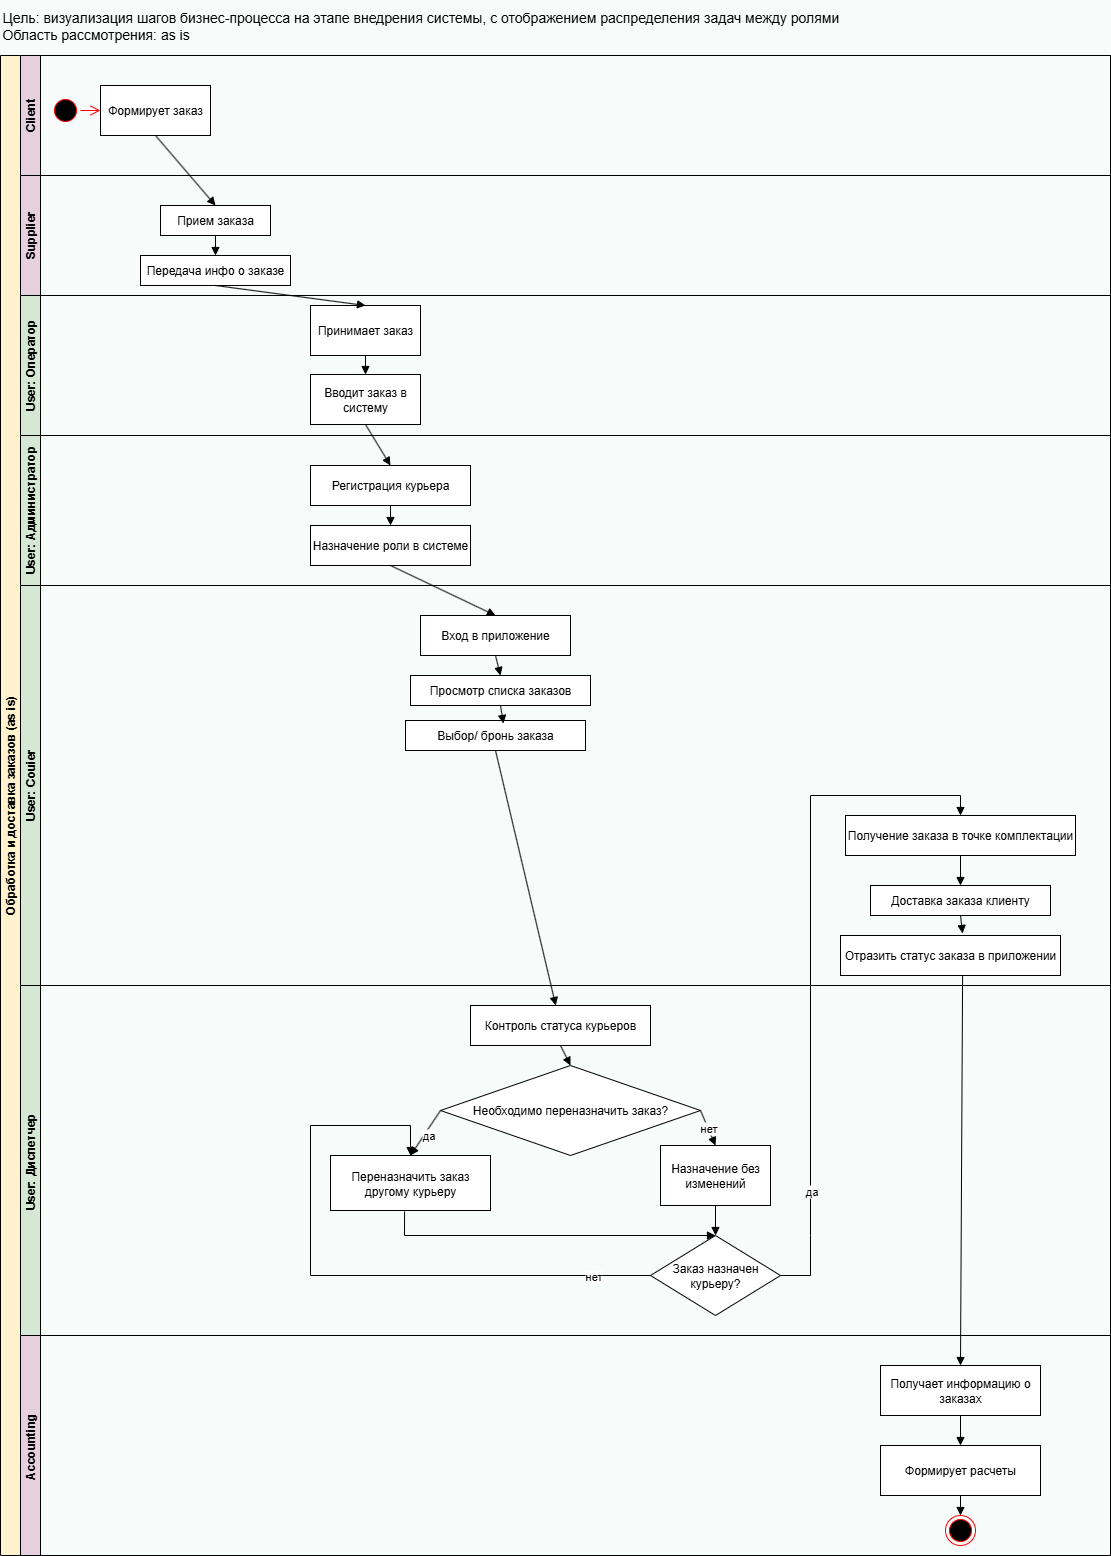

The diagram above was exported from draw.io. Its source (the exported page's mxGraphModel, read from the mxfile embedded in the PNG):
<mxGraphModel dx="1426" dy="785" grid="1" gridSize="10" guides="1" tooltips="1" connect="1" arrows="1" fold="1" page="1" pageScale="1" pageWidth="1169" pageHeight="827" background="light-dark(#f7fcfa, #121212)" math="0" shadow="0">
  <root>
    <mxCell id="0" />
    <mxCell id="1" parent="0" />
    <mxCell id="dNxyNK7c78bLwvsdeMH5-19" value="Обработка и доставка заказов (as is)" style="swimlane;html=1;childLayout=stackLayout;resizeParent=1;resizeParentMax=0;horizontal=0;startSize=20;horizontalStack=0;fillColor=#FFF2CC;" parent="1" vertex="1">
      <mxGeometry x="30" y="70" width="1110" height="1500" as="geometry" />
    </mxCell>
    <mxCell id="dNxyNK7c78bLwvsdeMH5-20" value="Client" style="swimlane;html=1;startSize=20;horizontal=0;fillColor=#E6D0DE;" parent="dNxyNK7c78bLwvsdeMH5-19" vertex="1">
      <mxGeometry x="20" width="1090" height="120" as="geometry" />
    </mxCell>
    <mxCell id="2FphuYDtsxm1Rb0ZYwRk-10" value="Формирует заказ" style="html=1;whiteSpace=wrap;" parent="dNxyNK7c78bLwvsdeMH5-20" vertex="1">
      <mxGeometry x="80" y="30" width="110" height="50" as="geometry" />
    </mxCell>
    <mxCell id="N42hsAt84xa8_7cLKJ7H-1" value="" style="ellipse;html=1;shape=startState;fillColor=#000000;strokeColor=#ff0000;" parent="dNxyNK7c78bLwvsdeMH5-20" vertex="1">
      <mxGeometry x="30" y="40" width="30" height="30" as="geometry" />
    </mxCell>
    <mxCell id="N42hsAt84xa8_7cLKJ7H-2" value="" style="edgeStyle=orthogonalEdgeStyle;html=1;verticalAlign=bottom;endArrow=open;endSize=8;strokeColor=#ff0000;rounded=0;entryX=0;entryY=0.5;entryDx=0;entryDy=0;" parent="dNxyNK7c78bLwvsdeMH5-20" source="N42hsAt84xa8_7cLKJ7H-1" target="2FphuYDtsxm1Rb0ZYwRk-10" edge="1">
      <mxGeometry relative="1" as="geometry">
        <mxPoint x="535" y="380" as="targetPoint" />
      </mxGeometry>
    </mxCell>
    <mxCell id="dNxyNK7c78bLwvsdeMH5-21" value="Supplier" style="swimlane;html=1;startSize=20;horizontal=0;fillColor=#E6D0DE;" parent="dNxyNK7c78bLwvsdeMH5-19" vertex="1">
      <mxGeometry x="20" y="120" width="1090" height="120" as="geometry" />
    </mxCell>
    <mxCell id="2FphuYDtsxm1Rb0ZYwRk-20" value="Прием заказа" style="html=1;whiteSpace=wrap;" parent="dNxyNK7c78bLwvsdeMH5-21" vertex="1">
      <mxGeometry x="140" y="30" width="110" height="30" as="geometry" />
    </mxCell>
    <mxCell id="2FphuYDtsxm1Rb0ZYwRk-72" value="Передача инфо о заказе" style="html=1;whiteSpace=wrap;" parent="dNxyNK7c78bLwvsdeMH5-21" vertex="1">
      <mxGeometry x="120" y="80" width="150" height="30" as="geometry" />
    </mxCell>
    <mxCell id="2FphuYDtsxm1Rb0ZYwRk-28" value="" style="html=1;verticalAlign=bottom;endArrow=block;curved=0;rounded=0;entryX=0.5;entryY=0;entryDx=0;entryDy=0;exitX=0.5;exitY=1;exitDx=0;exitDy=0;" parent="dNxyNK7c78bLwvsdeMH5-21" source="2FphuYDtsxm1Rb0ZYwRk-20" target="2FphuYDtsxm1Rb0ZYwRk-72" edge="1">
      <mxGeometry width="80" relative="1" as="geometry">
        <mxPoint x="330" y="70" as="sourcePoint" />
        <mxPoint x="400" y="70" as="targetPoint" />
      </mxGeometry>
    </mxCell>
    <mxCell id="dNxyNK7c78bLwvsdeMH5-22" value="User: Оператор" style="swimlane;html=1;startSize=20;horizontal=0;fillColor=#D5E8D4;" parent="dNxyNK7c78bLwvsdeMH5-19" vertex="1">
      <mxGeometry x="20" y="240" width="1090" height="140" as="geometry" />
    </mxCell>
    <mxCell id="2FphuYDtsxm1Rb0ZYwRk-22" value="Принимает заказ" style="html=1;whiteSpace=wrap;" parent="dNxyNK7c78bLwvsdeMH5-22" vertex="1">
      <mxGeometry x="290" y="10" width="110" height="50" as="geometry" />
    </mxCell>
    <mxCell id="2FphuYDtsxm1Rb0ZYwRk-23" value="Вводит заказ в систему" style="html=1;whiteSpace=wrap;" parent="dNxyNK7c78bLwvsdeMH5-22" vertex="1">
      <mxGeometry x="290" y="79" width="110" height="50" as="geometry" />
    </mxCell>
    <mxCell id="2FphuYDtsxm1Rb0ZYwRk-24" value="" style="html=1;verticalAlign=bottom;endArrow=block;curved=0;rounded=0;exitX=0.5;exitY=1;exitDx=0;exitDy=0;" parent="dNxyNK7c78bLwvsdeMH5-22" source="2FphuYDtsxm1Rb0ZYwRk-22" target="2FphuYDtsxm1Rb0ZYwRk-23" edge="1">
      <mxGeometry width="80" relative="1" as="geometry">
        <mxPoint x="510" y="50" as="sourcePoint" />
        <mxPoint x="580" y="50" as="targetPoint" />
      </mxGeometry>
    </mxCell>
    <mxCell id="22KRfk4gg1iqIeDHOqaS-1" value="User: Администратор" style="swimlane;html=1;startSize=20;horizontal=0;fillColor=#D5E8D4;" parent="dNxyNK7c78bLwvsdeMH5-19" vertex="1">
      <mxGeometry x="20" y="380" width="1090" height="150" as="geometry" />
    </mxCell>
    <mxCell id="2FphuYDtsxm1Rb0ZYwRk-25" value="Регистрация курьера" style="html=1;whiteSpace=wrap;" parent="22KRfk4gg1iqIeDHOqaS-1" vertex="1">
      <mxGeometry x="290" y="30" width="160" height="40" as="geometry" />
    </mxCell>
    <mxCell id="2FphuYDtsxm1Rb0ZYwRk-26" value="Назначение роли в системе" style="html=1;whiteSpace=wrap;" parent="22KRfk4gg1iqIeDHOqaS-1" vertex="1">
      <mxGeometry x="290" y="90" width="160" height="40" as="geometry" />
    </mxCell>
    <mxCell id="2FphuYDtsxm1Rb0ZYwRk-30" value="" style="html=1;verticalAlign=bottom;endArrow=block;curved=0;rounded=0;exitX=0.5;exitY=1;exitDx=0;exitDy=0;" parent="22KRfk4gg1iqIeDHOqaS-1" source="2FphuYDtsxm1Rb0ZYwRk-25" target="2FphuYDtsxm1Rb0ZYwRk-26" edge="1">
      <mxGeometry width="80" relative="1" as="geometry">
        <mxPoint x="600" y="10" as="sourcePoint" />
        <mxPoint x="670" y="10" as="targetPoint" />
      </mxGeometry>
    </mxCell>
    <mxCell id="2FphuYDtsxm1Rb0ZYwRk-3" value="User: Couier" style="swimlane;html=1;startSize=20;horizontal=0;fillColor=#D5E8D4;" parent="dNxyNK7c78bLwvsdeMH5-19" vertex="1">
      <mxGeometry x="20" y="530" width="1090" height="400" as="geometry" />
    </mxCell>
    <mxCell id="2FphuYDtsxm1Rb0ZYwRk-31" value="Вход в приложение" style="html=1;whiteSpace=wrap;" parent="2FphuYDtsxm1Rb0ZYwRk-3" vertex="1">
      <mxGeometry x="400" y="30" width="150" height="40" as="geometry" />
    </mxCell>
    <mxCell id="2FphuYDtsxm1Rb0ZYwRk-32" value="Просмотр списка заказов" style="html=1;whiteSpace=wrap;" parent="2FphuYDtsxm1Rb0ZYwRk-3" vertex="1">
      <mxGeometry x="390" y="90" width="180" height="30" as="geometry" />
    </mxCell>
    <mxCell id="2FphuYDtsxm1Rb0ZYwRk-33" value="Выбор/ бронь заказа" style="html=1;whiteSpace=wrap;" parent="2FphuYDtsxm1Rb0ZYwRk-3" vertex="1">
      <mxGeometry x="385" y="135" width="180" height="30" as="geometry" />
    </mxCell>
    <mxCell id="2FphuYDtsxm1Rb0ZYwRk-34" value="Доставка заказа клиенту" style="html=1;whiteSpace=wrap;" parent="2FphuYDtsxm1Rb0ZYwRk-3" vertex="1">
      <mxGeometry x="850" y="300" width="180" height="30" as="geometry" />
    </mxCell>
    <mxCell id="2FphuYDtsxm1Rb0ZYwRk-35" value="Отразить статус заказа в приложении" style="html=1;whiteSpace=wrap;" parent="2FphuYDtsxm1Rb0ZYwRk-3" vertex="1">
      <mxGeometry x="820" y="350" width="220" height="40" as="geometry" />
    </mxCell>
    <mxCell id="2FphuYDtsxm1Rb0ZYwRk-46" value="" style="html=1;verticalAlign=bottom;endArrow=block;curved=0;rounded=0;exitX=0.5;exitY=1;exitDx=0;exitDy=0;entryX=0.5;entryY=0;entryDx=0;entryDy=0;" parent="2FphuYDtsxm1Rb0ZYwRk-3" source="2FphuYDtsxm1Rb0ZYwRk-31" target="2FphuYDtsxm1Rb0ZYwRk-32" edge="1">
      <mxGeometry width="80" relative="1" as="geometry">
        <mxPoint x="710" y="90" as="sourcePoint" />
        <mxPoint x="470" y="100" as="targetPoint" />
      </mxGeometry>
    </mxCell>
    <mxCell id="2FphuYDtsxm1Rb0ZYwRk-47" value="" style="html=1;verticalAlign=bottom;endArrow=block;curved=0;rounded=0;exitX=0.5;exitY=1;exitDx=0;exitDy=0;entryX=0.544;entryY=0.1;entryDx=0;entryDy=0;entryPerimeter=0;" parent="2FphuYDtsxm1Rb0ZYwRk-3" source="2FphuYDtsxm1Rb0ZYwRk-32" target="2FphuYDtsxm1Rb0ZYwRk-33" edge="1">
      <mxGeometry width="80" relative="1" as="geometry">
        <mxPoint x="500" y="130" as="sourcePoint" />
        <mxPoint x="505" y="150" as="targetPoint" />
      </mxGeometry>
    </mxCell>
    <mxCell id="2FphuYDtsxm1Rb0ZYwRk-49" value="" style="html=1;verticalAlign=bottom;endArrow=block;curved=0;rounded=0;exitX=0.5;exitY=1;exitDx=0;exitDy=0;entryX=0.555;entryY=-0.05;entryDx=0;entryDy=0;entryPerimeter=0;" parent="2FphuYDtsxm1Rb0ZYwRk-3" source="2FphuYDtsxm1Rb0ZYwRk-34" target="2FphuYDtsxm1Rb0ZYwRk-35" edge="1">
      <mxGeometry width="80" relative="1" as="geometry">
        <mxPoint x="560" y="240" as="sourcePoint" />
        <mxPoint x="565" y="260" as="targetPoint" />
      </mxGeometry>
    </mxCell>
    <mxCell id="2FphuYDtsxm1Rb0ZYwRk-77" value="Получение заказа в точке комплектации" style="html=1;whiteSpace=wrap;" parent="2FphuYDtsxm1Rb0ZYwRk-3" vertex="1">
      <mxGeometry x="825" y="230" width="230" height="40" as="geometry" />
    </mxCell>
    <mxCell id="2FphuYDtsxm1Rb0ZYwRk-78" value="" style="html=1;verticalAlign=bottom;endArrow=block;curved=0;rounded=0;exitX=0.5;exitY=1;exitDx=0;exitDy=0;entryX=0.5;entryY=0;entryDx=0;entryDy=0;" parent="2FphuYDtsxm1Rb0ZYwRk-3" source="2FphuYDtsxm1Rb0ZYwRk-77" target="2FphuYDtsxm1Rb0ZYwRk-34" edge="1">
      <mxGeometry width="80" relative="1" as="geometry">
        <mxPoint x="930" y="280" as="sourcePoint" />
        <mxPoint x="932" y="298" as="targetPoint" />
      </mxGeometry>
    </mxCell>
    <mxCell id="2FphuYDtsxm1Rb0ZYwRk-2" value="User: Диспетчер&amp;nbsp;" style="swimlane;html=1;startSize=20;horizontal=0;fillColor=#D5E8D4;" parent="dNxyNK7c78bLwvsdeMH5-19" vertex="1">
      <mxGeometry x="20" y="930" width="1090" height="350" as="geometry" />
    </mxCell>
    <mxCell id="2FphuYDtsxm1Rb0ZYwRk-36" value="Контроль статуса курьеров" style="html=1;whiteSpace=wrap;" parent="2FphuYDtsxm1Rb0ZYwRk-2" vertex="1">
      <mxGeometry x="450" y="20" width="180" height="40" as="geometry" />
    </mxCell>
    <mxCell id="2FphuYDtsxm1Rb0ZYwRk-40" value="Необходимо переназначить заказ?" style="rhombus;whiteSpace=wrap;html=1;fontFamily=Helvetica;fontSize=12;fontColor=#000000;align=center;" parent="2FphuYDtsxm1Rb0ZYwRk-2" vertex="1">
      <mxGeometry x="420" y="80" width="260" height="90" as="geometry" />
    </mxCell>
    <mxCell id="2FphuYDtsxm1Rb0ZYwRk-41" value="Переназначить заказ другому курьеру" style="html=1;whiteSpace=wrap;" parent="2FphuYDtsxm1Rb0ZYwRk-2" vertex="1">
      <mxGeometry x="310" y="170" width="160" height="55" as="geometry" />
    </mxCell>
    <mxCell id="2FphuYDtsxm1Rb0ZYwRk-42" value="Назначение без изменений" style="html=1;whiteSpace=wrap;" parent="2FphuYDtsxm1Rb0ZYwRk-2" vertex="1">
      <mxGeometry x="640" y="160" width="110" height="60" as="geometry" />
    </mxCell>
    <mxCell id="2FphuYDtsxm1Rb0ZYwRk-51" value="" style="html=1;verticalAlign=bottom;endArrow=block;curved=0;rounded=0;exitX=0.5;exitY=1;exitDx=0;exitDy=0;entryX=0.5;entryY=0;entryDx=0;entryDy=0;" parent="2FphuYDtsxm1Rb0ZYwRk-2" source="2FphuYDtsxm1Rb0ZYwRk-36" target="2FphuYDtsxm1Rb0ZYwRk-40" edge="1">
      <mxGeometry width="80" relative="1" as="geometry">
        <mxPoint x="600" y="70" as="sourcePoint" />
        <mxPoint x="605" y="90" as="targetPoint" />
      </mxGeometry>
    </mxCell>
    <mxCell id="2FphuYDtsxm1Rb0ZYwRk-52" value="" style="html=1;verticalAlign=bottom;endArrow=block;curved=0;rounded=0;exitX=1;exitY=0.5;exitDx=0;exitDy=0;entryX=0.5;entryY=0;entryDx=0;entryDy=0;" parent="2FphuYDtsxm1Rb0ZYwRk-2" source="2FphuYDtsxm1Rb0ZYwRk-40" target="2FphuYDtsxm1Rb0ZYwRk-42" edge="1">
      <mxGeometry width="80" relative="1" as="geometry">
        <mxPoint x="760" y="110" as="sourcePoint" />
        <mxPoint x="765" y="130" as="targetPoint" />
      </mxGeometry>
    </mxCell>
    <mxCell id="2FphuYDtsxm1Rb0ZYwRk-53" value="нет" style="edgeLabel;html=1;align=center;verticalAlign=middle;resizable=0;points=[];" parent="2FphuYDtsxm1Rb0ZYwRk-52" vertex="1" connectable="0">
      <mxGeometry x="-0.0141" relative="1" as="geometry">
        <mxPoint as="offset" />
      </mxGeometry>
    </mxCell>
    <mxCell id="2FphuYDtsxm1Rb0ZYwRk-68" value="" style="html=1;verticalAlign=bottom;endArrow=block;curved=0;rounded=0;exitX=0;exitY=0.5;exitDx=0;exitDy=0;entryX=0.5;entryY=0;entryDx=0;entryDy=0;" parent="2FphuYDtsxm1Rb0ZYwRk-2" source="2FphuYDtsxm1Rb0ZYwRk-40" target="2FphuYDtsxm1Rb0ZYwRk-41" edge="1">
      <mxGeometry width="80" relative="1" as="geometry">
        <mxPoint x="440" y="160" as="sourcePoint" />
        <mxPoint x="559" y="203" as="targetPoint" />
      </mxGeometry>
    </mxCell>
    <mxCell id="2FphuYDtsxm1Rb0ZYwRk-69" value="да" style="edgeLabel;html=1;align=center;verticalAlign=middle;resizable=0;points=[];" parent="2FphuYDtsxm1Rb0ZYwRk-68" vertex="1" connectable="0">
      <mxGeometry x="0.01" y="3" relative="1" as="geometry">
        <mxPoint as="offset" />
      </mxGeometry>
    </mxCell>
    <mxCell id="2FphuYDtsxm1Rb0ZYwRk-82" value="Заказ назначен курьеру?" style="rhombus;whiteSpace=wrap;html=1;" parent="2FphuYDtsxm1Rb0ZYwRk-2" vertex="1">
      <mxGeometry x="630" y="250" width="130" height="80" as="geometry" />
    </mxCell>
    <mxCell id="2FphuYDtsxm1Rb0ZYwRk-84" value="" style="html=1;verticalAlign=bottom;endArrow=block;curved=0;rounded=0;exitX=0.5;exitY=1;exitDx=0;exitDy=0;entryX=0.5;entryY=0;entryDx=0;entryDy=0;" parent="2FphuYDtsxm1Rb0ZYwRk-2" source="2FphuYDtsxm1Rb0ZYwRk-42" target="2FphuYDtsxm1Rb0ZYwRk-82" edge="1">
      <mxGeometry width="80" relative="1" as="geometry">
        <mxPoint x="580" y="220" as="sourcePoint" />
        <mxPoint x="590" y="240" as="targetPoint" />
      </mxGeometry>
    </mxCell>
    <mxCell id="2FphuYDtsxm1Rb0ZYwRk-81" value="" style="html=1;verticalAlign=bottom;endArrow=block;curved=0;rounded=0;exitX=0.463;exitY=1.018;exitDx=0;exitDy=0;exitPerimeter=0;entryX=0.5;entryY=0;entryDx=0;entryDy=0;" parent="2FphuYDtsxm1Rb0ZYwRk-2" source="2FphuYDtsxm1Rb0ZYwRk-41" target="2FphuYDtsxm1Rb0ZYwRk-82" edge="1">
      <mxGeometry width="80" relative="1" as="geometry">
        <mxPoint x="440" y="280" as="sourcePoint" />
        <mxPoint x="690" y="250" as="targetPoint" />
        <Array as="points">
          <mxPoint x="384" y="250" />
        </Array>
      </mxGeometry>
    </mxCell>
    <mxCell id="2FphuYDtsxm1Rb0ZYwRk-85" value="" style="html=1;verticalAlign=bottom;endArrow=block;curved=0;rounded=0;exitX=0;exitY=0.5;exitDx=0;exitDy=0;entryX=0.5;entryY=0;entryDx=0;entryDy=0;" parent="2FphuYDtsxm1Rb0ZYwRk-2" source="2FphuYDtsxm1Rb0ZYwRk-82" target="2FphuYDtsxm1Rb0ZYwRk-41" edge="1">
      <mxGeometry width="80" relative="1" as="geometry">
        <mxPoint x="480" y="330" as="sourcePoint" />
        <mxPoint x="390" y="140" as="targetPoint" />
        <Array as="points">
          <mxPoint x="290" y="290" />
          <mxPoint x="290" y="140" />
          <mxPoint x="390" y="140" />
        </Array>
      </mxGeometry>
    </mxCell>
    <mxCell id="2FphuYDtsxm1Rb0ZYwRk-86" value="нет" style="edgeLabel;html=1;align=center;verticalAlign=middle;resizable=0;points=[];" parent="2FphuYDtsxm1Rb0ZYwRk-85" vertex="1" connectable="0">
      <mxGeometry x="-0.814" relative="1" as="geometry">
        <mxPoint as="offset" />
      </mxGeometry>
    </mxCell>
    <mxCell id="2FphuYDtsxm1Rb0ZYwRk-6" value="Accounting&amp;nbsp;" style="swimlane;html=1;startSize=20;horizontal=0;fillColor=#E6D0DE;" parent="dNxyNK7c78bLwvsdeMH5-19" vertex="1">
      <mxGeometry x="20" y="1280" width="1090" height="220" as="geometry" />
    </mxCell>
    <mxCell id="2FphuYDtsxm1Rb0ZYwRk-8" value="" style="ellipse;html=1;shape=endState;fillColor=#000000;strokeColor=#ff0000;" parent="2FphuYDtsxm1Rb0ZYwRk-6" vertex="1">
      <mxGeometry x="925" y="180" width="30" height="30" as="geometry" />
    </mxCell>
    <mxCell id="2FphuYDtsxm1Rb0ZYwRk-37" value="Получает информацию о заказах" style="html=1;whiteSpace=wrap;" parent="2FphuYDtsxm1Rb0ZYwRk-6" vertex="1">
      <mxGeometry x="860" y="30" width="160" height="50" as="geometry" />
    </mxCell>
    <mxCell id="2FphuYDtsxm1Rb0ZYwRk-44" value="Формирует расчеты" style="html=1;whiteSpace=wrap;" parent="2FphuYDtsxm1Rb0ZYwRk-6" vertex="1">
      <mxGeometry x="860" y="110" width="160" height="50" as="geometry" />
    </mxCell>
    <mxCell id="2FphuYDtsxm1Rb0ZYwRk-79" value="" style="html=1;verticalAlign=bottom;endArrow=block;curved=0;rounded=0;exitX=0.5;exitY=1;exitDx=0;exitDy=0;entryX=0.5;entryY=0;entryDx=0;entryDy=0;" parent="2FphuYDtsxm1Rb0ZYwRk-6" source="2FphuYDtsxm1Rb0ZYwRk-37" target="2FphuYDtsxm1Rb0ZYwRk-44" edge="1">
      <mxGeometry width="80" relative="1" as="geometry">
        <mxPoint x="740" y="50" as="sourcePoint" />
        <mxPoint x="742" y="68" as="targetPoint" />
      </mxGeometry>
    </mxCell>
    <mxCell id="2FphuYDtsxm1Rb0ZYwRk-80" value="" style="html=1;verticalAlign=bottom;endArrow=block;curved=0;rounded=0;exitX=0.5;exitY=1;exitDx=0;exitDy=0;entryX=0.5;entryY=0;entryDx=0;entryDy=0;" parent="2FphuYDtsxm1Rb0ZYwRk-6" source="2FphuYDtsxm1Rb0ZYwRk-44" target="2FphuYDtsxm1Rb0ZYwRk-8" edge="1">
      <mxGeometry width="80" relative="1" as="geometry">
        <mxPoint x="840" y="150" as="sourcePoint" />
        <mxPoint x="842" y="168" as="targetPoint" />
      </mxGeometry>
    </mxCell>
    <mxCell id="2FphuYDtsxm1Rb0ZYwRk-27" value="" style="html=1;verticalAlign=bottom;endArrow=block;curved=0;rounded=0;entryX=0.5;entryY=0;entryDx=0;entryDy=0;exitX=0.5;exitY=1;exitDx=0;exitDy=0;" parent="dNxyNK7c78bLwvsdeMH5-19" source="2FphuYDtsxm1Rb0ZYwRk-23" target="2FphuYDtsxm1Rb0ZYwRk-25" edge="1">
      <mxGeometry width="80" relative="1" as="geometry">
        <mxPoint x="450" y="350" as="sourcePoint" />
        <mxPoint x="520" y="350" as="targetPoint" />
      </mxGeometry>
    </mxCell>
    <mxCell id="2FphuYDtsxm1Rb0ZYwRk-29" value="" style="html=1;verticalAlign=bottom;endArrow=block;curved=0;rounded=0;entryX=0.5;entryY=0;entryDx=0;entryDy=0;exitX=0.5;exitY=1;exitDx=0;exitDy=0;" parent="dNxyNK7c78bLwvsdeMH5-19" source="2FphuYDtsxm1Rb0ZYwRk-10" target="2FphuYDtsxm1Rb0ZYwRk-20" edge="1">
      <mxGeometry width="80" relative="1" as="geometry">
        <mxPoint x="360" y="110" as="sourcePoint" />
        <mxPoint x="430" y="110" as="targetPoint" />
      </mxGeometry>
    </mxCell>
    <mxCell id="2FphuYDtsxm1Rb0ZYwRk-45" value="" style="html=1;verticalAlign=bottom;endArrow=block;curved=0;rounded=0;entryX=0.5;entryY=0;entryDx=0;entryDy=0;exitX=0.5;exitY=1;exitDx=0;exitDy=0;" parent="dNxyNK7c78bLwvsdeMH5-19" source="2FphuYDtsxm1Rb0ZYwRk-26" target="2FphuYDtsxm1Rb0ZYwRk-31" edge="1">
      <mxGeometry width="80" relative="1" as="geometry">
        <mxPoint x="640" y="620" as="sourcePoint" />
        <mxPoint x="710" y="620" as="targetPoint" />
      </mxGeometry>
    </mxCell>
    <mxCell id="2FphuYDtsxm1Rb0ZYwRk-48" value="" style="html=1;verticalAlign=bottom;endArrow=block;curved=0;rounded=0;exitX=0.5;exitY=1;exitDx=0;exitDy=0;" parent="dNxyNK7c78bLwvsdeMH5-19" source="2FphuYDtsxm1Rb0ZYwRk-33" target="2FphuYDtsxm1Rb0ZYwRk-36" edge="1">
      <mxGeometry width="80" relative="1" as="geometry">
        <mxPoint x="510" y="710" as="sourcePoint" />
        <mxPoint x="520" y="730" as="targetPoint" />
      </mxGeometry>
    </mxCell>
    <mxCell id="2FphuYDtsxm1Rb0ZYwRk-70" value="" style="html=1;verticalAlign=bottom;endArrow=block;curved=0;rounded=0;exitX=0.555;exitY=1;exitDx=0;exitDy=0;entryX=0.5;entryY=0;entryDx=0;entryDy=0;exitPerimeter=0;" parent="dNxyNK7c78bLwvsdeMH5-19" source="2FphuYDtsxm1Rb0ZYwRk-35" target="2FphuYDtsxm1Rb0ZYwRk-37" edge="1">
      <mxGeometry width="80" relative="1" as="geometry">
        <mxPoint x="570" y="1050" as="sourcePoint" />
        <mxPoint x="570" y="1110" as="targetPoint" />
      </mxGeometry>
    </mxCell>
    <mxCell id="2FphuYDtsxm1Rb0ZYwRk-73" value="" style="html=1;verticalAlign=bottom;endArrow=block;curved=0;rounded=0;entryX=0.5;entryY=0;entryDx=0;entryDy=0;exitX=0.5;exitY=1;exitDx=0;exitDy=0;" parent="dNxyNK7c78bLwvsdeMH5-19" source="2FphuYDtsxm1Rb0ZYwRk-72" target="2FphuYDtsxm1Rb0ZYwRk-22" edge="1">
      <mxGeometry width="80" relative="1" as="geometry">
        <mxPoint x="480" y="190" as="sourcePoint" />
        <mxPoint x="505" y="221" as="targetPoint" />
      </mxGeometry>
    </mxCell>
    <mxCell id="2FphuYDtsxm1Rb0ZYwRk-76" value="" style="html=1;verticalAlign=bottom;endArrow=block;curved=0;rounded=0;exitX=1;exitY=0.5;exitDx=0;exitDy=0;entryX=0.5;entryY=0;entryDx=0;entryDy=0;" parent="dNxyNK7c78bLwvsdeMH5-19" source="2FphuYDtsxm1Rb0ZYwRk-82" target="2FphuYDtsxm1Rb0ZYwRk-77" edge="1">
      <mxGeometry width="80" relative="1" as="geometry">
        <mxPoint x="810" y="980" as="sourcePoint" />
        <mxPoint x="818" y="1370" as="targetPoint" />
        <Array as="points">
          <mxPoint x="810" y="1220" />
          <mxPoint x="810" y="1180" />
          <mxPoint x="810" y="740" />
          <mxPoint x="960" y="740" />
        </Array>
      </mxGeometry>
    </mxCell>
    <mxCell id="2FphuYDtsxm1Rb0ZYwRk-83" value="да" style="edgeLabel;html=1;align=center;verticalAlign=middle;resizable=0;points=[];" parent="2FphuYDtsxm1Rb0ZYwRk-76" vertex="1" connectable="0">
      <mxGeometry x="-0.6632" relative="1" as="geometry">
        <mxPoint as="offset" />
      </mxGeometry>
    </mxCell>
    <mxCell id="2FphuYDtsxm1Rb0ZYwRk-1" value="&lt;font style=&quot;font-size: 14px;&quot;&gt;Цель: визуализация шагов бизнес-процесса на этапе внедрения системы, с отображением распределения задач между ролями&lt;br&gt;Область рассмотрения: as is&amp;nbsp;&lt;/font&gt;" style="text;html=1;align=left;verticalAlign=middle;resizable=0;points=[];autosize=1;strokeColor=none;fillColor=none;" parent="1" vertex="1">
      <mxGeometry x="30" y="15" width="860" height="50" as="geometry" />
    </mxCell>
  </root>
</mxGraphModel>